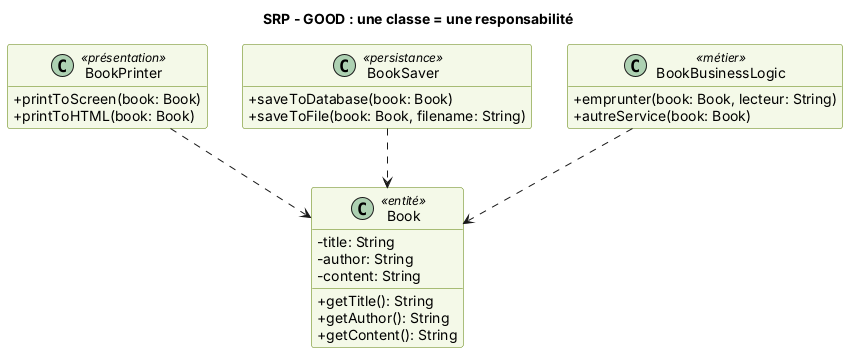

The diagram above was rendered by PlantUML. Its source (embedded in the PNG):
@startuml
skinparam classAttributeIconSize 0
skinparam shadowing false
skinparam defaultFontName Helvetica
skinparam class {
  BackgroundColor #F4F9E8
  BorderColor #5B7F00
}
skinparam NoteBackgroundColor #FFF6D6
hide empty members
title SRP - GOOD : une classe = une responsabilité
class Book <<entité>> {
  -title: String
  -author: String
  -content: String
  +getTitle(): String
  +getAuthor(): String
  +getContent(): String
}
class BookPrinter <<présentation>> {
  +printToScreen(book: Book)
  +printToHTML(book: Book)
}
class BookSaver <<persistance>> {
  +saveToDatabase(book: Book)
  +saveToFile(book: Book, filename: String)
}
class BookBusinessLogic <<métier>> {
  +emprunter(book: Book, lecteur: String)
  +autreService(book: Book)
}
BookPrinter ..> Book
BookSaver ..> Book
BookBusinessLogic ..> Book
@enduml